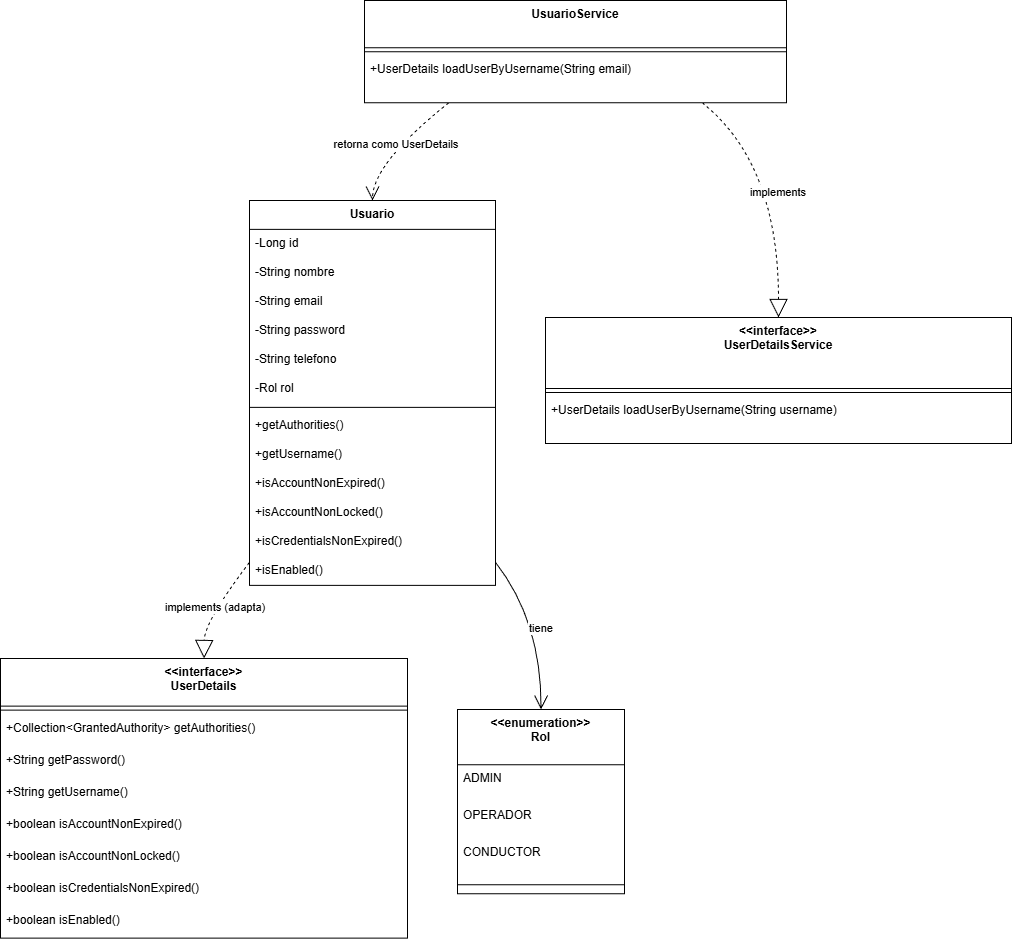

The diagram above was exported from draw.io. Its source (the exported page's mxGraphModel, read from the mxfile embedded in the PNG):
<mxGraphModel dx="1281" dy="527" grid="1" gridSize="10" guides="1" tooltips="1" connect="1" arrows="1" fold="1" page="1" pageScale="1" pageWidth="827" pageHeight="1169" math="0" shadow="0">
  <root>
    <mxCell id="0" />
    <mxCell id="1" parent="0" />
    <mxCell id="iEOsaQE68j4Wdl7x44No-1" parent="1" style="swimlane;fontStyle=1;align=center;verticalAlign=top;childLayout=stackLayout;horizontal=1;startSize=47.66666666666667;horizontalStack=0;resizeParent=1;resizeParentMax=0;resizeLast=0;collapsible=0;marginBottom=0;" value="&lt;&lt;interface&gt;&gt;&#10;UserDetails" vertex="1">
      <mxGeometry height="279.6666666666667" width="407" x="20" y="678" as="geometry" />
    </mxCell>
    <mxCell id="iEOsaQE68j4Wdl7x44No-2" parent="iEOsaQE68j4Wdl7x44No-1" style="line;strokeWidth=1;fillColor=none;align=left;verticalAlign=middle;spacingTop=-1;spacingLeft=3;spacingRight=3;rotatable=0;labelPosition=right;points=[];portConstraint=eastwest;strokeColor=inherit;" vertex="1">
      <mxGeometry height="8" width="407" y="47.66666666666667" as="geometry" />
    </mxCell>
    <mxCell id="iEOsaQE68j4Wdl7x44No-3" parent="iEOsaQE68j4Wdl7x44No-1" style="text;strokeColor=none;fillColor=none;align=left;verticalAlign=top;spacingLeft=4;spacingRight=4;overflow=hidden;rotatable=0;points=[[0,0.5],[1,0.5]];portConstraint=eastwest;" value="+Collection&lt;GrantedAuthority&gt; getAuthorities()" vertex="1">
      <mxGeometry height="32" width="407" y="55.66666666666667" as="geometry" />
    </mxCell>
    <mxCell id="iEOsaQE68j4Wdl7x44No-4" parent="iEOsaQE68j4Wdl7x44No-1" style="text;strokeColor=none;fillColor=none;align=left;verticalAlign=top;spacingLeft=4;spacingRight=4;overflow=hidden;rotatable=0;points=[[0,0.5],[1,0.5]];portConstraint=eastwest;" value="+String getPassword()" vertex="1">
      <mxGeometry height="32" width="407" y="87.66666666666667" as="geometry" />
    </mxCell>
    <mxCell id="iEOsaQE68j4Wdl7x44No-5" parent="iEOsaQE68j4Wdl7x44No-1" style="text;strokeColor=none;fillColor=none;align=left;verticalAlign=top;spacingLeft=4;spacingRight=4;overflow=hidden;rotatable=0;points=[[0,0.5],[1,0.5]];portConstraint=eastwest;" value="+String getUsername()" vertex="1">
      <mxGeometry height="32" width="407" y="119.66666666666667" as="geometry" />
    </mxCell>
    <mxCell id="iEOsaQE68j4Wdl7x44No-6" parent="iEOsaQE68j4Wdl7x44No-1" style="text;strokeColor=none;fillColor=none;align=left;verticalAlign=top;spacingLeft=4;spacingRight=4;overflow=hidden;rotatable=0;points=[[0,0.5],[1,0.5]];portConstraint=eastwest;" value="+boolean isAccountNonExpired()" vertex="1">
      <mxGeometry height="32" width="407" y="151.66666666666669" as="geometry" />
    </mxCell>
    <mxCell id="iEOsaQE68j4Wdl7x44No-7" parent="iEOsaQE68j4Wdl7x44No-1" style="text;strokeColor=none;fillColor=none;align=left;verticalAlign=top;spacingLeft=4;spacingRight=4;overflow=hidden;rotatable=0;points=[[0,0.5],[1,0.5]];portConstraint=eastwest;" value="+boolean isAccountNonLocked()" vertex="1">
      <mxGeometry height="32" width="407" y="183.66666666666669" as="geometry" />
    </mxCell>
    <mxCell id="iEOsaQE68j4Wdl7x44No-8" parent="iEOsaQE68j4Wdl7x44No-1" style="text;strokeColor=none;fillColor=none;align=left;verticalAlign=top;spacingLeft=4;spacingRight=4;overflow=hidden;rotatable=0;points=[[0,0.5],[1,0.5]];portConstraint=eastwest;" value="+boolean isCredentialsNonExpired()" vertex="1">
      <mxGeometry height="32" width="407" y="215.66666666666669" as="geometry" />
    </mxCell>
    <mxCell id="iEOsaQE68j4Wdl7x44No-9" parent="iEOsaQE68j4Wdl7x44No-1" style="text;strokeColor=none;fillColor=none;align=left;verticalAlign=top;spacingLeft=4;spacingRight=4;overflow=hidden;rotatable=0;points=[[0,0.5],[1,0.5]];portConstraint=eastwest;" value="+boolean isEnabled()" vertex="1">
      <mxGeometry height="32" width="407" y="247.66666666666669" as="geometry" />
    </mxCell>
    <mxCell id="iEOsaQE68j4Wdl7x44No-10" parent="1" style="swimlane;fontStyle=1;align=center;verticalAlign=top;childLayout=stackLayout;horizontal=1;startSize=28.923076923076923;horizontalStack=0;resizeParent=1;resizeParentMax=0;resizeLast=0;collapsible=0;marginBottom=0;" value="Usuario" vertex="1">
      <mxGeometry height="384.9230769230769" width="246" x="269" y="220" as="geometry" />
    </mxCell>
    <mxCell id="iEOsaQE68j4Wdl7x44No-11" parent="iEOsaQE68j4Wdl7x44No-10" style="text;strokeColor=none;fillColor=none;align=left;verticalAlign=top;spacingLeft=4;spacingRight=4;overflow=hidden;rotatable=0;points=[[0,0.5],[1,0.5]];portConstraint=eastwest;" value="-Long id" vertex="1">
      <mxGeometry height="29" width="246" y="28.923076923076923" as="geometry" />
    </mxCell>
    <mxCell id="iEOsaQE68j4Wdl7x44No-12" parent="iEOsaQE68j4Wdl7x44No-10" style="text;strokeColor=none;fillColor=none;align=left;verticalAlign=top;spacingLeft=4;spacingRight=4;overflow=hidden;rotatable=0;points=[[0,0.5],[1,0.5]];portConstraint=eastwest;" value="-String nombre" vertex="1">
      <mxGeometry height="29" width="246" y="57.92307692307692" as="geometry" />
    </mxCell>
    <mxCell id="iEOsaQE68j4Wdl7x44No-13" parent="iEOsaQE68j4Wdl7x44No-10" style="text;strokeColor=none;fillColor=none;align=left;verticalAlign=top;spacingLeft=4;spacingRight=4;overflow=hidden;rotatable=0;points=[[0,0.5],[1,0.5]];portConstraint=eastwest;" value="-String email" vertex="1">
      <mxGeometry height="29" width="246" y="86.92307692307692" as="geometry" />
    </mxCell>
    <mxCell id="iEOsaQE68j4Wdl7x44No-14" parent="iEOsaQE68j4Wdl7x44No-10" style="text;strokeColor=none;fillColor=none;align=left;verticalAlign=top;spacingLeft=4;spacingRight=4;overflow=hidden;rotatable=0;points=[[0,0.5],[1,0.5]];portConstraint=eastwest;" value="-String password" vertex="1">
      <mxGeometry height="29" width="246" y="115.92307692307692" as="geometry" />
    </mxCell>
    <mxCell id="iEOsaQE68j4Wdl7x44No-15" parent="iEOsaQE68j4Wdl7x44No-10" style="text;strokeColor=none;fillColor=none;align=left;verticalAlign=top;spacingLeft=4;spacingRight=4;overflow=hidden;rotatable=0;points=[[0,0.5],[1,0.5]];portConstraint=eastwest;" value="-String telefono" vertex="1">
      <mxGeometry height="29" width="246" y="144.9230769230769" as="geometry" />
    </mxCell>
    <mxCell id="iEOsaQE68j4Wdl7x44No-16" parent="iEOsaQE68j4Wdl7x44No-10" style="text;strokeColor=none;fillColor=none;align=left;verticalAlign=top;spacingLeft=4;spacingRight=4;overflow=hidden;rotatable=0;points=[[0,0.5],[1,0.5]];portConstraint=eastwest;" value="-Rol rol" vertex="1">
      <mxGeometry height="29" width="246" y="173.9230769230769" as="geometry" />
    </mxCell>
    <mxCell id="iEOsaQE68j4Wdl7x44No-17" parent="iEOsaQE68j4Wdl7x44No-10" style="line;strokeWidth=1;fillColor=none;align=left;verticalAlign=middle;spacingTop=-1;spacingLeft=3;spacingRight=3;rotatable=0;labelPosition=right;points=[];portConstraint=eastwest;strokeColor=inherit;" vertex="1">
      <mxGeometry height="8" width="246" y="202.9230769230769" as="geometry" />
    </mxCell>
    <mxCell id="iEOsaQE68j4Wdl7x44No-18" parent="iEOsaQE68j4Wdl7x44No-10" style="text;strokeColor=none;fillColor=none;align=left;verticalAlign=top;spacingLeft=4;spacingRight=4;overflow=hidden;rotatable=0;points=[[0,0.5],[1,0.5]];portConstraint=eastwest;" value="+getAuthorities()" vertex="1">
      <mxGeometry height="29" width="246" y="210.9230769230769" as="geometry" />
    </mxCell>
    <mxCell id="iEOsaQE68j4Wdl7x44No-19" parent="iEOsaQE68j4Wdl7x44No-10" style="text;strokeColor=none;fillColor=none;align=left;verticalAlign=top;spacingLeft=4;spacingRight=4;overflow=hidden;rotatable=0;points=[[0,0.5],[1,0.5]];portConstraint=eastwest;" value="+getUsername()" vertex="1">
      <mxGeometry height="29" width="246" y="239.9230769230769" as="geometry" />
    </mxCell>
    <mxCell id="iEOsaQE68j4Wdl7x44No-20" parent="iEOsaQE68j4Wdl7x44No-10" style="text;strokeColor=none;fillColor=none;align=left;verticalAlign=top;spacingLeft=4;spacingRight=4;overflow=hidden;rotatable=0;points=[[0,0.5],[1,0.5]];portConstraint=eastwest;" value="+isAccountNonExpired()" vertex="1">
      <mxGeometry height="29" width="246" y="268.9230769230769" as="geometry" />
    </mxCell>
    <mxCell id="iEOsaQE68j4Wdl7x44No-21" parent="iEOsaQE68j4Wdl7x44No-10" style="text;strokeColor=none;fillColor=none;align=left;verticalAlign=top;spacingLeft=4;spacingRight=4;overflow=hidden;rotatable=0;points=[[0,0.5],[1,0.5]];portConstraint=eastwest;" value="+isAccountNonLocked()" vertex="1">
      <mxGeometry height="29" width="246" y="297.9230769230769" as="geometry" />
    </mxCell>
    <mxCell id="iEOsaQE68j4Wdl7x44No-22" parent="iEOsaQE68j4Wdl7x44No-10" style="text;strokeColor=none;fillColor=none;align=left;verticalAlign=top;spacingLeft=4;spacingRight=4;overflow=hidden;rotatable=0;points=[[0,0.5],[1,0.5]];portConstraint=eastwest;" value="+isCredentialsNonExpired()" vertex="1">
      <mxGeometry height="29" width="246" y="326.9230769230769" as="geometry" />
    </mxCell>
    <mxCell id="iEOsaQE68j4Wdl7x44No-23" parent="iEOsaQE68j4Wdl7x44No-10" style="text;strokeColor=none;fillColor=none;align=left;verticalAlign=top;spacingLeft=4;spacingRight=4;overflow=hidden;rotatable=0;points=[[0,0.5],[1,0.5]];portConstraint=eastwest;" value="+isEnabled()" vertex="1">
      <mxGeometry height="29" width="246" y="355.9230769230769" as="geometry" />
    </mxCell>
    <mxCell id="iEOsaQE68j4Wdl7x44No-24" parent="1" style="swimlane;fontStyle=1;align=center;verticalAlign=top;childLayout=stackLayout;horizontal=1;startSize=55.199999999999996;horizontalStack=0;resizeParent=1;resizeParentMax=0;resizeLast=0;collapsible=0;marginBottom=0;" value="&lt;&lt;enumeration&gt;&gt;&#10;Rol" vertex="1">
      <mxGeometry height="184.2" width="167" x="477" y="729" as="geometry" />
    </mxCell>
    <mxCell id="iEOsaQE68j4Wdl7x44No-25" parent="iEOsaQE68j4Wdl7x44No-24" style="text;strokeColor=none;fillColor=none;align=left;verticalAlign=top;spacingLeft=4;spacingRight=4;overflow=hidden;rotatable=0;points=[[0,0.5],[1,0.5]];portConstraint=eastwest;" value="ADMIN" vertex="1">
      <mxGeometry height="37" width="167" y="55.199999999999996" as="geometry" />
    </mxCell>
    <mxCell id="iEOsaQE68j4Wdl7x44No-26" parent="iEOsaQE68j4Wdl7x44No-24" style="text;strokeColor=none;fillColor=none;align=left;verticalAlign=top;spacingLeft=4;spacingRight=4;overflow=hidden;rotatable=0;points=[[0,0.5],[1,0.5]];portConstraint=eastwest;" value="OPERADOR" vertex="1">
      <mxGeometry height="37" width="167" y="92.19999999999999" as="geometry" />
    </mxCell>
    <mxCell id="iEOsaQE68j4Wdl7x44No-27" parent="iEOsaQE68j4Wdl7x44No-24" style="text;strokeColor=none;fillColor=none;align=left;verticalAlign=top;spacingLeft=4;spacingRight=4;overflow=hidden;rotatable=0;points=[[0,0.5],[1,0.5]];portConstraint=eastwest;" value="CONDUCTOR" vertex="1">
      <mxGeometry height="37" width="167" y="129.2" as="geometry" />
    </mxCell>
    <mxCell id="iEOsaQE68j4Wdl7x44No-28" parent="iEOsaQE68j4Wdl7x44No-24" style="line;strokeWidth=1;fillColor=none;align=left;verticalAlign=middle;spacingTop=-1;spacingLeft=3;spacingRight=3;rotatable=0;labelPosition=right;points=[];portConstraint=eastwest;strokeColor=inherit;" vertex="1">
      <mxGeometry height="18" width="167" y="166.2" as="geometry" />
    </mxCell>
    <mxCell id="iEOsaQE68j4Wdl7x44No-29" parent="1" style="swimlane;fontStyle=1;align=center;verticalAlign=top;childLayout=stackLayout;horizontal=1;startSize=71;horizontalStack=0;resizeParent=1;resizeParentMax=0;resizeLast=0;collapsible=0;marginBottom=0;" value="&lt;&lt;interface&gt;&gt;&#10;UserDetailsService" vertex="1">
      <mxGeometry height="126" width="466" x="565" y="337" as="geometry" />
    </mxCell>
    <mxCell id="iEOsaQE68j4Wdl7x44No-30" parent="iEOsaQE68j4Wdl7x44No-29" style="line;strokeWidth=1;fillColor=none;align=left;verticalAlign=middle;spacingTop=-1;spacingLeft=3;spacingRight=3;rotatable=0;labelPosition=right;points=[];portConstraint=eastwest;strokeColor=inherit;" vertex="1">
      <mxGeometry height="8" width="466" y="71" as="geometry" />
    </mxCell>
    <mxCell id="iEOsaQE68j4Wdl7x44No-31" parent="iEOsaQE68j4Wdl7x44No-29" style="text;strokeColor=none;fillColor=none;align=left;verticalAlign=top;spacingLeft=4;spacingRight=4;overflow=hidden;rotatable=0;points=[[0,0.5],[1,0.5]];portConstraint=eastwest;" value="+UserDetails loadUserByUsername(String username)" vertex="1">
      <mxGeometry height="47" width="466" y="79" as="geometry" />
    </mxCell>
    <mxCell id="iEOsaQE68j4Wdl7x44No-32" parent="1" style="swimlane;fontStyle=1;align=center;verticalAlign=top;childLayout=stackLayout;horizontal=1;startSize=47.2;horizontalStack=0;resizeParent=1;resizeParentMax=0;resizeLast=0;collapsible=0;marginBottom=0;" value="UsuarioService" vertex="1">
      <mxGeometry height="102.2" width="422" x="384" y="20" as="geometry" />
    </mxCell>
    <mxCell id="iEOsaQE68j4Wdl7x44No-33" parent="iEOsaQE68j4Wdl7x44No-32" style="line;strokeWidth=1;fillColor=none;align=left;verticalAlign=middle;spacingTop=-1;spacingLeft=3;spacingRight=3;rotatable=0;labelPosition=right;points=[];portConstraint=eastwest;strokeColor=inherit;" vertex="1">
      <mxGeometry height="8" width="422" y="47.2" as="geometry" />
    </mxCell>
    <mxCell id="iEOsaQE68j4Wdl7x44No-34" parent="iEOsaQE68j4Wdl7x44No-32" style="text;strokeColor=none;fillColor=none;align=left;verticalAlign=top;spacingLeft=4;spacingRight=4;overflow=hidden;rotatable=0;points=[[0,0.5],[1,0.5]];portConstraint=eastwest;" value="+UserDetails loadUserByUsername(String email)" vertex="1">
      <mxGeometry height="47" width="422" y="55.2" as="geometry" />
    </mxCell>
    <mxCell id="iEOsaQE68j4Wdl7x44No-35" edge="1" parent="1" source="iEOsaQE68j4Wdl7x44No-10" style="curved=1;dashed=1;startArrow=none;endArrow=block;endSize=16;endFill=0;exitX=0;exitY=0.94;entryX=0.5;entryY=0;rounded=0;" target="iEOsaQE68j4Wdl7x44No-1" value="implements (adapta)">
      <mxGeometry relative="1" as="geometry">
        <Array as="points">
          <mxPoint x="224" y="641" />
        </Array>
      </mxGeometry>
    </mxCell>
    <mxCell id="iEOsaQE68j4Wdl7x44No-36" edge="1" parent="1" source="iEOsaQE68j4Wdl7x44No-10" style="curved=1;startArrow=none;endArrow=open;endSize=12;exitX=1;exitY=0.94;entryX=0.5;entryY=0;rounded=0;" target="iEOsaQE68j4Wdl7x44No-24" value="tiene">
      <mxGeometry relative="1" as="geometry">
        <Array as="points">
          <mxPoint x="561" y="641" />
        </Array>
      </mxGeometry>
    </mxCell>
    <mxCell id="iEOsaQE68j4Wdl7x44No-37" edge="1" parent="1" source="iEOsaQE68j4Wdl7x44No-32" style="curved=1;dashed=1;startArrow=none;endArrow=block;endSize=16;endFill=0;exitX=0.8;exitY=1;entryX=0.5;entryY=0;rounded=0;" target="iEOsaQE68j4Wdl7x44No-29" value="implements">
      <mxGeometry relative="1" as="geometry">
        <Array as="points">
          <mxPoint x="798" y="183" />
        </Array>
      </mxGeometry>
    </mxCell>
    <mxCell id="iEOsaQE68j4Wdl7x44No-38" edge="1" parent="1" source="iEOsaQE68j4Wdl7x44No-32" style="curved=1;dashed=1;startArrow=none;endArrow=open;endSize=12;exitX=0.2;exitY=1;entryX=0.5;entryY=0;rounded=0;" target="iEOsaQE68j4Wdl7x44No-10" value="retorna como UserDetails">
      <mxGeometry relative="1" as="geometry">
        <Array as="points">
          <mxPoint x="392" y="183" />
        </Array>
      </mxGeometry>
    </mxCell>
  </root>
</mxGraphModel>